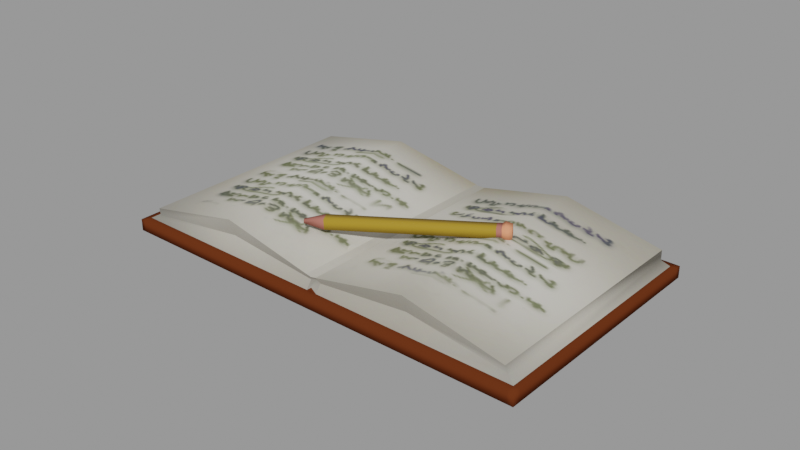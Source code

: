# Source: Book_with_Pencil.blend  (saved by Blender 3.2.14; exported with 4.5.12 LTS)
import bpy
from mathutils import Matrix  # noqa: F401  (used for matrix-valued properties, if any)

bpy.ops.wm.read_factory_settings(use_empty=True)
scene = bpy.context.scene
scene.name = 'blend_export'

# ---- images (referenced by path relative to the original .blend; pixels are not part of the script)
import os
ASSET_DIR = os.environ.get("B2B_ASSET_DIR", "")  # directory of the original .blend (textures are referenced by path, not embedded)
HERE = os.path.dirname(os.path.abspath(__file__))  # packed textures are extracted next to this script under _unpacked/

def load_image(name, relpath, width, height, colorspace="sRGB"):
    """Load a texture the original file referenced (path relative to the .blend, or extracted next to this script)."""
    p = next((c for c in (os.path.join(HERE, relpath), os.path.join(ASSET_DIR, relpath)) if relpath and os.path.exists(c)), "")
    if p:
        img = bpy.data.images.load(p, check_existing=True)
        img.name = name
    else:  # same state as the original file: an image datablock whose file is absent (Cycles renders it pink)
        img = bpy.data.images.new(name, width, height)
        img.source = "FILE"
        img.filepath = "//" + (relpath or name)
    img.colorspace_settings.name = colorspace
    return img
img_book_png = load_image('book.png', '_unpacked/book.7d3cba93.png', 512, 512, 'sRGB')
img_fabric_png = load_image('fabric.png', '_unpacked/fabric.95071260.png', 512, 512, 'sRGB')

# ---- materials (node trees are filled in below, after node groups)
mat_book_cover = bpy.data.materials.new('Book Cover')
mat_book_cover.use_transparent_shadow = False
mat_book_page_33 = bpy.data.materials.new('Book Page 33')
mat_book_page_33.use_transparent_shadow = False
mat_pencil = bpy.data.materials.new('Pencil')
mat_pencil.use_transparent_shadow = False
mat_eraser = bpy.data.materials.new('Eraser')
mat_eraser.use_transparent_shadow = False
mat_pencil_2 = bpy.data.materials.new('Pencil 2')
mat_pencil_2.use_transparent_shadow = False
mat_pot = bpy.data.materials.new('Pot')
mat_pot.use_transparent_shadow = False

# ---- material node trees
mat_book_cover.use_nodes = True; mat_book_cover.node_tree.nodes.clear()
_N = mat_book_cover.node_tree.nodes; _L = mat_book_cover.node_tree.links
n0 = _N.new('ShaderNodeBsdfPrincipled'); n0.name = 'Principled BSDF'; n0.location = (10, 300)
n0.distribution = 'GGX'
n0.subsurface_method = 'RANDOM_WALK_SKIN'
n0.inputs[2].default_value = 0.7149
n0.inputs[3].default_value = 1.45
n0.inputs[13].default_value = 0.0
n0.inputs[27].default_value = (0.0, 0.0, 0.0, 1.0)
n0.inputs[28].default_value = 1.0
n1 = _N.new('ShaderNodeOutputMaterial'); n1.name = 'Material Output'; n1.location = (300, 300)
n2 = _N.new('ShaderNodeTexImage'); n2.name = 'Image Texture'; n2.location = (-408, 277)
n2.image = img_book_png
_L.new(n0.outputs[0], n1.inputs[0])
_L.new(n2.outputs[0], n0.inputs[0])
n1.is_active_output = True
mat_book_page_33.use_nodes = True; mat_book_page_33.node_tree.nodes.clear()
_N = mat_book_page_33.node_tree.nodes; _L = mat_book_page_33.node_tree.links
n0 = _N.new('ShaderNodeBsdfPrincipled'); n0.name = 'Principled BSDF'; n0.location = (10, 300)
n0.distribution = 'GGX'
n0.subsurface_method = 'RANDOM_WALK_SKIN'
n0.inputs[3].default_value = 1.45
n0.inputs[13].default_value = 0.0
n0.inputs[27].default_value = (0.0, 0.0, 0.0, 1.0)
n0.inputs[28].default_value = 1.0
n1 = _N.new('ShaderNodeOutputMaterial'); n1.name = 'Material Output'; n1.location = (300, 300)
n2 = _N.new('ShaderNodeRGB'); n2.name = 'RGB'; n2.location = (-296, 215)
n2.outputs[0].default_value = (0.1127, 0.02734, 0.008087, 1.0)
_L.new(n0.outputs[0], n1.inputs[0])
_L.new(n2.outputs[0], n0.inputs[0])
n1.is_active_output = True
mat_pencil.use_nodes = True; mat_pencil.node_tree.nodes.clear()
_N = mat_pencil.node_tree.nodes; _L = mat_pencil.node_tree.links
n0 = _N.new('ShaderNodeBsdfPrincipled'); n0.name = 'Principled BSDF'; n0.location = (10, 300)
n0.distribution = 'GGX'
n0.subsurface_method = 'RANDOM_WALK_SKIN'
n0.inputs[0].default_value = (0.3424, 0.2093, 0.02293, 1.0)
n0.inputs[3].default_value = 1.45
n0.inputs[13].default_value = 0.06612
n0.inputs[27].default_value = (0.0, 0.0, 0.0, 1.0)
n0.inputs[28].default_value = 1.0
n1 = _N.new('ShaderNodeOutputMaterial'); n1.name = 'Material Output'; n1.location = (300, 300)
_L.new(n0.outputs[0], n1.inputs[0])
n1.is_active_output = True
mat_eraser.use_nodes = True; mat_eraser.node_tree.nodes.clear()
_N = mat_eraser.node_tree.nodes; _L = mat_eraser.node_tree.links
n0 = _N.new('ShaderNodeBsdfPrincipled'); n0.name = 'Principled BSDF'; n0.location = (10, 300)
n0.distribution = 'GGX'
n0.subsurface_method = 'RANDOM_WALK_SKIN'
n0.inputs[0].default_value = (0.8, 0.2797, 0.1509, 1.0)
n0.inputs[3].default_value = 1.45
n0.inputs[13].default_value = 0.0
n0.inputs[27].default_value = (0.0, 0.0, 0.0, 1.0)
n0.inputs[28].default_value = 1.0
n1 = _N.new('ShaderNodeOutputMaterial'); n1.name = 'Material Output'; n1.location = (300, 300)
_L.new(n0.outputs[0], n1.inputs[0])
n1.is_active_output = True
mat_pencil_2.use_nodes = True; mat_pencil_2.node_tree.nodes.clear()
_N = mat_pencil_2.node_tree.nodes; _L = mat_pencil_2.node_tree.links
n0 = _N.new('ShaderNodeBsdfPrincipled'); n0.name = 'Principled BSDF'; n0.location = (10, 300)
n0.distribution = 'GGX'
n0.subsurface_method = 'RANDOM_WALK_SKIN'
n0.inputs[0].default_value = (0.402, 0.1419, 0.1128, 1.0)
n0.inputs[3].default_value = 1.45
n0.inputs[13].default_value = 0.0
n0.inputs[27].default_value = (0.0, 0.0, 0.0, 1.0)
n0.inputs[28].default_value = 1.0
n1 = _N.new('ShaderNodeOutputMaterial'); n1.name = 'Material Output'; n1.location = (300, 300)
_L.new(n0.outputs[0], n1.inputs[0])
n1.is_active_output = True
mat_pot.use_nodes = True; mat_pot.node_tree.nodes.clear()
_N = mat_pot.node_tree.nodes; _L = mat_pot.node_tree.links
n0 = _N.new('ShaderNodeBsdfPrincipled'); n0.name = 'Principled BSDF'; n0.location = (10, 300)
n0.distribution = 'GGX'
n0.subsurface_method = 'RANDOM_WALK_SKIN'
n0.inputs[2].default_value = 1.0
n0.inputs[3].default_value = 1.45
n0.inputs[13].default_value = 0.0
n0.inputs[27].default_value = (0.0, 0.0, 0.0, 1.0)
n0.inputs[28].default_value = 1.0
n1 = _N.new('ShaderNodeOutputMaterial'); n1.name = 'Material Output'; n1.location = (300, 300)
n2 = _N.new('ShaderNodeTexImage'); n2.name = 'Image Texture'; n2.location = (-253, 272)
n2.image = img_fabric_png
_L.new(n0.outputs[0], n1.inputs[0])
_L.new(n2.outputs[0], n0.inputs[0])
n1.is_active_output = True

# ---- meshes
me_plane_046 = bpy.data.meshes.new('Plane.046')
me_plane_046.from_pydata([(-0.7492, -0.5139, -0.02958), (0.7478, -0.3227, -0.02958), (-0.8565, 0.3259, -0.02958), (0.6406, 0.5171, -0.02958), (-0.8056, 0.3191, 0.0222), (-0.7, -0.5076, 0.0222), (0.7187, -0.3264, 0.0222), (0.6127, 0.5036, 0.0222), (0.009351, -0.417, -0.02958), (-0.09789, 0.4228, -0.02958), (0.009351, -0.417, 0.0222), (-0.09597, 0.4077, 0.02833), (-0.8565, 0.3259, -0.07159), (-0.7492, -0.5139, -0.07159), (0.009351, -0.417, -0.07159), (0.7478, -0.3227, -0.07159), (0.6406, 0.5171, -0.07159), (-0.09789, 0.4228, -0.07159), (-0.4526, 0.3775, -0.02958), (-0.4509, 0.3644, 0.09746), (-0.3453, -0.4623, -0.02958), (-0.3453, -0.4623, 0.09746), (-0.4526, 0.3775, -0.07159), (-0.3453, -0.4623, -0.07159), (0.364, -0.3717, -0.02958), (0.364, -0.3717, 0.09746), (0.2568, 0.4681, -0.02958), (0.2581, 0.4583, 0.09746), (0.364, -0.3717, -0.07159), (0.2568, 0.4681, -0.07159), (-0.8739, 0.3237, -0.02958), (-0.7666, -0.5161, -0.02958), (-0.8739, 0.3237, -0.07159), (-0.7666, -0.5161, -0.07159), (0.77, -0.3199, -0.02958), (0.6627, 0.5199, -0.02958), (0.77, -0.3199, -0.07159), (0.6627, 0.5199, -0.07159), (0.3678, -0.4009, -0.02958), (0.7516, -0.3519, -0.02958), (-0.3416, -0.4915, -0.02958), (0.01308, -0.4462, -0.02958), (0.3678, -0.4009, -0.07159), (0.7516, -0.3519, -0.07159), (-0.3416, -0.4915, -0.07159), (0.01308, -0.4462, -0.07159), (-0.7455, -0.5431, -0.02958), (-0.7455, -0.5431, -0.07159), (-0.7629, -0.5453, -0.02958), (-0.7629, -0.5453, -0.07159), (0.7737, -0.3491, -0.07159), (0.7737, -0.3491, -0.02958), (-0.4554, 0.3991, -0.02958), (-0.8592, 0.3476, -0.02958), (0.254, 0.4897, -0.02958), (-0.1007, 0.4444, -0.02958), (-0.1007, 0.4444, -0.07159), (-0.4554, 0.3991, -0.07159), (-0.8592, 0.3476, -0.07159), (0.254, 0.4897, -0.07159), (0.6378, 0.5387, -0.02958), (0.6378, 0.5387, -0.07159), (-0.8766, 0.3453, -0.07159), (-0.8766, 0.3453, -0.02958), (0.66, 0.5416, -0.02958), (0.66, 0.5416, -0.07159), (-0.00976, -0.4194, -0.02958), (-0.00976, -0.4194, 0.02626), (-0.00976, -0.4194, -0.07159), (-0.117, 0.4203, -0.02958), (-0.1167, 0.418, 0.02319), (-0.117, 0.4203, -0.07159), (-0.00603, -0.4486, -0.02958), (-0.00603, -0.4486, -0.07159), (-0.1198, 0.442, -0.02958), (-0.1198, 0.442, -0.07159), (-0.07815, 0.4253, -0.02958), (-0.07743, 0.4197, 0.02333), (-0.07815, 0.4253, -0.07159), (0.02909, -0.4145, -0.02958), (0.02909, -0.4145, 0.02639), (0.02909, -0.4145, -0.07159), (0.03282, -0.4437, -0.02958), (0.03282, -0.4437, -0.07159), (-0.08092, 0.447, -0.02958), (-0.08092, 0.447, -0.07159), (-0.09789, 0.4228, -0.01071), (0.009351, -0.417, -0.01426), (-0.8201, 0.3165, -0.01335), (0.6158, 0.4998, -0.01057), (0.7195, -0.3122, -0.01057), (-0.7164, -0.4956, -0.01335), (0.006849, -0.3974, 0.003971), (-0.09539, 0.4032, 0.005745), (-0.3478, -0.4427, 0.03394), (-0.4501, 0.3579, 0.03394), (0.2593, 0.4485, 0.03394), (0.3615, -0.3521, 0.03394), (-0.1145, 0.4007, -0.001661), (-0.01226, -0.3998, -0.001661), (0.02659, -0.3949, -0.001595), (-0.07565, 0.4057, -0.001595), (-0.1268, -0.2552, 0.07319), (0.3393, 0.1055, 0.09365), (-0.1268, -0.2572, 0.1088), (0.3393, 0.1036, 0.1281), (-0.1506, -0.2245, 0.07492), (0.3162, 0.1353, 0.09532), (-0.1506, -0.2265, 0.1105), (0.3162, 0.1333, 0.1298), (0.3146, 0.08574, 0.09202), (0.3147, 0.08376, 0.1276), (0.2909, 0.1145, 0.1293), (0.2908, 0.1165, 0.09374), (0.3254, 0.08863, 0.08897), (0.3255, 0.08619, 0.1328), (0.2962, 0.124, 0.1349), (0.2962, 0.1265, 0.09109), (0.309, 0.07921, 0.1299), (0.2852, 0.1101, 0.1291), (0.2851, 0.1121, 0.0935), (0.3089, 0.08148, 0.08917), (-0.1949, -0.2782, 0.08502), (-0.1876, -0.2877, 0.08449), (-0.1876, -0.2883, 0.09549), (-0.1949, -0.2788, 0.09602), (0.301, 0.07319, 0.127), (0.2772, 0.1039, 0.1287), (0.2772, 0.1059, 0.09316), (0.301, 0.07517, 0.09143)], [], [(79, 8, 41, 82), (25, 6, 7, 27), (95, 88, 4, 19), (97, 90, 6, 25), (90, 89, 7, 6), (88, 91, 5, 4), (99, 92, 10, 67), (101, 93, 11, 77), (67, 10, 11, 70), (26, 3, 60, 54), (28, 29, 16, 15), (68, 71, 17, 14), (36, 34, 51, 50), (30, 2, 53, 63), (3, 1, 34, 35), (0, 2, 30, 31), (13, 12, 22, 23), (22, 12, 58, 57), (5, 21, 19, 4), (91, 94, 21, 5), (98, 95, 19, 70), (28, 15, 43, 42), (35, 37, 65, 64), (66, 20, 40, 72), (81, 78, 29, 28), (89, 96, 27, 7), (100, 97, 25, 80), (80, 25, 27, 77), (31, 30, 32, 33), (12, 13, 33, 32), (71, 22, 57, 75), (20, 0, 46, 40), (35, 34, 36, 37), (15, 16, 37, 36), (32, 30, 63, 62), (15, 36, 50, 43), (40, 46, 47, 44), (82, 41, 45, 83), (72, 40, 44, 73), (39, 38, 42, 43), (47, 46, 48, 49), (39, 43, 50, 51), (31, 33, 49, 48), (13, 23, 44, 47), (1, 24, 38, 39), (34, 1, 39, 51), (68, 14, 45, 73), (0, 31, 48, 46), (33, 13, 47, 49), (81, 28, 42, 83), (74, 55, 56, 75), (54, 60, 61, 59), (53, 52, 57, 58), (84, 54, 59, 85), (53, 58, 62, 63), (61, 60, 64, 65), (69, 9, 55, 74), (3, 35, 64, 60), (78, 17, 56, 85), (2, 18, 52, 53), (37, 16, 61, 65), (12, 32, 62, 58), (16, 29, 59, 61), (76, 26, 54, 84), (18, 69, 74, 52), (52, 74, 75, 57), (23, 68, 73, 44), (41, 72, 73, 45), (17, 71, 75, 56), (8, 66, 72, 41), (9, 69, 86), (23, 22, 71, 68), (21, 67, 70, 19), (94, 99, 67, 21), (9, 76, 84, 55), (29, 78, 85, 59), (55, 84, 85, 56), (14, 81, 83, 45), (38, 82, 83, 42), (10, 80, 77, 11), (8, 79, 87), (14, 17, 78, 81), (96, 101, 77, 27), (24, 79, 82, 38), (86, 76, 9), (93, 98, 70, 11), (87, 66, 8), (92, 100, 80, 10), (87, 79, 100, 92), (86, 69, 98, 93), (26, 76, 101, 96), (20, 66, 99, 94), (79, 24, 97, 100), (3, 26, 96, 89), (69, 18, 95, 98), (0, 20, 94, 91), (76, 86, 93, 101), (66, 87, 92, 99), (2, 0, 91, 88), (1, 3, 89, 90), (24, 1, 90, 97), (18, 2, 88, 95), (116, 109, 105, 115), (115, 105, 103, 114), (102, 106, 122, 123), (109, 107, 103, 105), (114, 103, 107, 117), (121, 110, 113, 120), (118, 111, 110, 121), (119, 112, 111, 118), (110, 114, 117, 113), (111, 115, 114, 110), (112, 116, 115, 111), (127, 119, 118, 126), (126, 118, 121, 129), (129, 121, 120, 128), (122, 125, 124, 123), (106, 108, 125, 122), (108, 104, 124, 125), (104, 102, 123, 124), (107, 109, 116, 117), (112, 113, 117, 116), (119, 120, 113, 112), (128, 120, 119, 127), (106, 128, 127, 108), (102, 129, 128, 106), (104, 126, 129, 102), (108, 127, 126, 104)])
me_plane_046.polygons.foreach_set('use_smooth', [True] * 128)
me_plane_046.polygons.foreach_set('material_index', [1, 0, 0, 0, 0, 0, 0, 0, 0, 1, 1, 1, 1, 1, 1, 1, 1, 1, 0, 0, 0, 1, 1, 1, 1, 0, 0, 0, 1, 1, 1, 1, 1, 1, 1, 1, 1, 1, 1, 1, 1, 1, 1, 1, 1, 1, 1, 1, 1, 1, 1, 1, 1, 1, 1, 1, 1, 1, 1, 1, 1, 1, 1, 1, 1, 1, 1, 1, 1, 1, 1, 1, 0, 0, 1, 1, 1, 1, 1, 0, 1, 1, 0, 1, 1, 0, 1, 0, 0, 0, 0, 0, 0, 0, 0, 0, 0, 0, 0, 0, 0, 0, 3, 3, 4, 3, 3, 4, 4, 4, 3, 3, 3, 4, 4, 4, 4, 4, 4, 4, 3, 3, 4, 4, 2, 2, 2, 2])
_k = set([(0, 2), (0, 20), (1, 3), (1, 24), (2, 18), (3, 26), (4, 5), (4, 19), (5, 21), (6, 7), (6, 25), (7, 27), (8, 66), (8, 79), (9, 69), (9, 76), (10, 11), (10, 67), (10, 80), (11, 70), (11, 77), (18, 69), (19, 70), (20, 66), (21, 67), (24, 79), (25, 80), (26, 76), (27, 77), (66, 72), (66, 99), (67, 70), (67, 99), (68, 71), (68, 73), (69, 74), (69, 98), (70, 98), (71, 75), (72, 73), (74, 75), (76, 84), (76, 101), (77, 80), (77, 101), (78, 81), (78, 85), (79, 82), (79, 100), (80, 100), (81, 83), (82, 83), (84, 85), (88, 95), (89, 96), (90, 97), (91, 94), (94, 99), (95, 98), (96, 101), (97, 100), (118, 121)])
me_plane_046.attributes.new('sharp_edge', 'BOOLEAN', 'EDGE').data.foreach_set('value', [ (min(e.vertices), max(e.vertices)) in _k for e in me_plane_046.edges])
_uv = me_plane_046.uv_layers.new(name='UVMap')
_uv.uv.foreach_set('vector', [0.5139, 0.0, 0.5, 0.0, 0.5, 0.0, 0.5139, 0.0, 0.6167, 0.4363, 0.7887, 0.4394, 0.7816, 0.9658, 0.6096, 0.9627, 0.289, 0.4344, 0.07319, 0.4131, 0.08719, 0.4277, 0.289, 0.4702, 0.689, 0.4242, 0.8943, 0.4035, 0.8862, 0.4178, 0.689, 0.4593, 0.09124, 0.4131, 0.5691, 0.4131, 0.5691, 0.4277, 0.09124, 0.4277, 0.5691, 0.4131, 0.09124, 0.4131, 0.09124, 0.4277, 0.5691, 0.4277, 0.1163, 0.469, 0.1219, 0.4496, 0.1403, 0.4495, 0.1444, 0.4688, 0.08498, 0.4198, 0.09245, 0.4398, 0.109, 0.4397, 0.1131, 0.4197, 0.2268, 0.5078, 0.2267, 0.4884, 0.8967, 0.4849, 0.8968, 0.5043, 0.75, 1.0, 1.0, 1.0, 1.0, 1.0, 0.75, 1.0, 0.75, 0.0, 0.75, 0.2754, 1.0, 0.2754, 1.0, 0.0, 0.4865, 0.0, 0.4865, 0.2754, 0.5, 0.2754, 0.5, 0.0, 1.0, 0.0, 1.0, 0.0, 1.0, 0.0, 1.0, 0.0, 0.0, 1.0, 0.0, 1.0, 0.0, 1.0, 0.0, 1.0, 1.0, 1.0, 1.0, 0.0, 1.0, 0.0, 1.0, 1.0, 0.0, 0.0, 0.0, 1.0, 0.0, 1.0, 0.0, 0.0, 0.0, 0.0, 0.0, 0.2754, 0.25, 0.2754, 0.25, 0.0, 0.25, 1.0, 0.0, 1.0, 0.0, 1.0, 0.25, 1.0, 0.04854, 0.4682, 0.23, 0.4682, 0.23, 0.9534, 0.04854, 0.9534, 0.08377, 0.4035, 0.2946, 0.4242, 0.2946, 0.4593, 0.09745, 0.4178, 0.48, 0.4143, 0.289, 0.4344, 0.289, 0.4702, 0.48, 0.43, 0.75, 0.0, 1.0, 0.0, 1.0, 0.0, 0.75, 0.0, 1.0, 1.0, 1.0, 1.0, 1.0, 1.0, 1.0, 1.0, 0.4865, 0.0, 0.25, 0.0, 0.25, 0.0, 0.4865, 0.0, 0.5139, 0.0, 0.5139, 0.2754, 0.75, 0.2754, 0.75, 0.0, 0.9029, 0.4131, 0.6927, 0.4344, 0.6927, 0.4702, 0.8946, 0.4277, 0.5028, 0.4046, 0.689, 0.4242, 0.689, 0.4593, 0.5028, 0.4201, 0.4156, 0.4334, 0.6167, 0.4363, 0.6096, 0.9627, 0.4085, 0.9598, 0.0, 0.0, 0.0, 1.0, 0.0, 1.0, 0.0, 0.0, 0.0, 1.0, 0.0, 0.0, 0.0, 0.0, 0.0, 1.0, 0.4865, 1.0, 0.25, 1.0, 0.25, 1.0, 0.4865, 1.0, 0.25, 0.0, 0.0, 0.0, 0.0, 0.0, 0.25, 0.0, 1.0, 1.0, 1.0, 0.0, 1.0, 0.0, 1.0, 1.0, 1.0, 0.0, 1.0, 1.0, 1.0, 1.0, 1.0, 0.0, 0.0, 1.0, 0.0, 1.0, 0.0, 1.0, 0.0, 1.0, 1.0, 0.0, 1.0, 0.0, 1.0, 0.0, 1.0, 0.0, 0.25, 0.0, 0.0, 0.0, 0.0, 0.0, 0.25, 0.0, 0.5139, 0.0, 0.5, 0.0, 0.5, 0.0, 0.5139, 0.0, 0.4865, 0.0, 0.25, 0.0, 0.25, 0.0, 0.4865, 0.0, 1.0, 0.0, 0.75, 0.0, 0.75, 0.0, 1.0, 0.0, 0.0, 0.0, 0.0, 0.0, 0.0, 0.0, 0.0, 0.0, 1.0, 0.0, 1.0, 0.0, 1.0, 0.0, 1.0, 0.0, 0.0, 0.0, 0.0, 0.0, 0.0, 0.0, 0.0, 0.0, 0.0, 0.0, 0.25, 0.0, 0.25, 0.0, 0.0, 0.0, 1.0, 0.0, 0.75, 0.0, 0.75, 0.0, 1.0, 0.0, 1.0, 0.0, 1.0, 0.0, 1.0, 0.0, 1.0, 0.0, 0.4865, 0.0, 0.5, 0.0, 0.5, 0.0, 0.4865, 0.0, 0.0, 0.0, 0.0, 0.0, 0.0, 0.0, 0.0, 0.0, 0.0, 0.0, 0.0, 0.0, 0.0, 0.0, 0.0, 0.0, 0.5139, 0.0, 0.75, 0.0, 0.75, 0.0, 0.5139, 0.0, 0.4865, 1.0, 0.5, 1.0, 0.5, 1.0, 0.4865, 1.0, 0.75, 1.0, 1.0, 1.0, 1.0, 1.0, 0.75, 1.0, 0.0, 1.0, 0.25, 1.0, 0.25, 1.0, 0.0, 1.0, 0.5139, 1.0, 0.75, 1.0, 0.75, 1.0, 0.5139, 1.0, 0.0, 1.0, 0.0, 1.0, 0.0, 1.0, 0.0, 1.0, 1.0, 1.0, 1.0, 1.0, 1.0, 1.0, 1.0, 1.0, 0.4865, 1.0, 0.5, 1.0, 0.5, 1.0, 0.4865, 1.0, 1.0, 1.0, 1.0, 1.0, 1.0, 1.0, 1.0, 1.0, 0.5139, 1.0, 0.5, 1.0, 0.5, 1.0, 0.5139, 1.0, 0.0, 1.0, 0.25, 1.0, 0.25, 1.0, 0.0, 1.0, 1.0, 1.0, 1.0, 1.0, 1.0, 1.0, 1.0, 1.0, 0.0, 1.0, 0.0, 1.0, 0.0, 1.0, 0.0, 1.0, 1.0, 1.0, 0.75, 1.0, 0.75, 1.0, 1.0, 1.0, 0.5139, 1.0, 0.75, 1.0, 0.75, 1.0, 0.5139, 1.0, 0.25, 1.0, 0.4865, 1.0, 0.4865, 1.0, 0.25, 1.0, 0.25, 1.0, 0.4865, 1.0, 0.4865, 1.0, 0.25, 1.0, 0.25, 0.0, 0.4865, 0.0, 0.4865, 0.0, 0.25, 0.0, 0.5, 0.0, 0.4865, 0.0, 0.4865, 0.0, 0.5, 0.0, 0.5, 1.0, 0.4865, 1.0, 0.4865, 1.0, 0.5, 1.0, 0.5, 0.0, 0.4865, 0.0, 0.4865, 0.0, 0.5, 0.0, 0.5, 1.0, 0.4865, 1.0, 0.5, 1.0, 0.25, 0.0, 0.25, 0.2754, 0.4865, 0.2754, 0.4865, 0.0, 0.23, 0.4682, 0.4134, 0.4683, 0.4134, 0.9534, 0.23, 0.9534, 0.2946, 0.4242, 0.4812, 0.4046, 0.4812, 0.42, 0.2946, 0.4593, 0.5, 1.0, 0.5139, 1.0, 0.5139, 1.0, 0.5, 1.0, 0.75, 1.0, 0.5139, 1.0, 0.5139, 1.0, 0.75, 1.0, 0.5, 1.0, 0.5139, 1.0, 0.5139, 1.0, 0.5, 1.0, 0.5, 0.0, 0.5139, 0.0, 0.5139, 0.0, 0.5, 0.0, 0.75, 0.0, 0.5139, 0.0, 0.5139, 0.0, 0.75, 0.0, 0.2267, 0.4884, 0.2266, 0.4684, 0.8966, 0.4648, 0.8967, 0.4849, 0.5, 0.0, 0.5139, 0.0, 0.5, 0.0, 0.5, 0.0, 0.5, 0.2754, 0.5139, 0.2754, 0.5139, 0.0, 0.6927, 0.4344, 0.5021, 0.4143, 0.5021, 0.4301, 0.6927, 0.4702, 0.75, 0.0, 0.5139, 0.0, 0.5139, 0.0, 0.75, 0.0, 0.5, 1.0, 0.5139, 1.0, 0.5, 1.0, 0.09245, 0.4398, 0.08508, 0.4592, 0.1132, 0.4591, 0.109, 0.4397, 0.5, 0.0, 0.4865, 0.0, 0.5, 0.0, 0.1219, 0.4496, 0.1162, 0.4296, 0.1444, 0.4294, 0.1403, 0.4495, 0.1036, 0.4496, 0.08808, 0.4297, 0.1162, 0.4296, 0.1219, 0.4496, 0.0759, 0.4399, 0.05699, 0.4593, 0.08508, 0.4592, 0.09245, 0.4398, 0.6927, 0.3985, 0.5021, 0.3985, 0.5021, 0.4143, 0.6927, 0.4344, 0.2946, 0.3892, 0.4812, 0.3892, 0.4812, 0.4046, 0.2946, 0.4242, 0.5028, 0.3892, 0.689, 0.3892, 0.689, 0.4242, 0.5028, 0.4046, 0.9111, 0.3985, 0.6927, 0.3985, 0.6927, 0.4344, 0.9029, 0.4131, 0.48, 0.3985, 0.289, 0.3985, 0.289, 0.4344, 0.48, 0.4143, 0.0701, 0.3892, 0.2946, 0.3892, 0.2946, 0.4242, 0.08377, 0.4035, 0.05683, 0.4199, 0.0759, 0.4399, 0.09245, 0.4398, 0.08498, 0.4198, 0.08824, 0.4691, 0.1036, 0.4496, 0.1219, 0.4496, 0.1163, 0.469, 0.5691, 0.3985, 0.09124, 0.3985, 0.09124, 0.4131, 0.5691, 0.4131, 0.09124, 0.3985, 0.5691, 0.3985, 0.5691, 0.4131, 0.09124, 0.4131, 0.689, 0.3892, 0.9024, 0.3892, 0.8943, 0.4035, 0.689, 0.4242, 0.289, 0.3985, 0.05919, 0.3985, 0.07319, 0.4131, 0.289, 0.4344, 0.6138, 0.7357, 0.625, 0.7357, 0.625, 0.75, 0.6138, 0.75, 0.6138, 0.75, 0.625, 0.75, 0.625, 1.0, 0.6138, 1.0, 0.375, 0.0, 0.375, 0.01434, 0.375, 0.01434, 0.375, 0.0, 0.625, 0.7357, 0.875, 0.7357, 0.875, 0.75, 0.625, 0.75, 0.6138, 0.0, 0.625, 0.0, 0.625, 0.01434, 0.6138, 0.01434, 0.6085, 0.0, 0.6116, 0.0, 0.6116, 0.01434, 0.6085, 0.01434, 0.6085, 0.75, 0.6116, 0.75, 0.6116, 1.0, 0.6085, 1.0, 0.6085, 0.7357, 0.6116, 0.7357, 0.6116, 0.75, 0.6085, 0.75, 0.6116, 0.0, 0.6138, 0.0, 0.6138, 0.01434, 0.6116, 0.01434, 0.6116, 0.75, 0.6138, 0.75, 0.6138, 1.0, 0.6116, 1.0, 0.6116, 0.7357, 0.6138, 0.7357, 0.6138, 0.75, 0.6116, 0.75, 0.6043, 0.7357, 0.6085, 0.7357, 0.6085, 0.75, 0.6043, 0.75, 0.6043, 0.75, 0.6085, 0.75, 0.6085, 1.0, 0.6043, 1.0, 0.6043, 0.0, 0.6085, 0.0, 0.6085, 0.01434, 0.6043, 0.01434, 0.125, 0.7357, 0.375, 0.7357, 0.375, 0.75, 0.125, 0.75, 0.0, 0.0, 0.0, 0.0, 0.0, 0.0, 0.0, 0.0, 0.375, 0.7357, 0.375, 0.75, 0.375, 0.75, 0.375, 0.7357, 0.375, 0.75, 0.375, 1.0, 0.375, 1.0, 0.375, 0.75, 0.625, 0.01434, 0.625, 0.7357, 0.6138, 0.7357, 0.6138, 0.01434, 0.6116, 0.7357, 0.6116, 0.01434, 0.6138, 0.01434, 0.6138, 0.7357, 0.6085, 0.7357, 0.6085, 0.01434, 0.6116, 0.01434, 0.6116, 0.7357, 0.6043, 0.01434, 0.6085, 0.01434, 0.6085, 0.7357, 0.6043, 0.7357, 0.375, 0.01434, 0.6043, 0.01434, 0.6043, 0.7357, 0.375, 0.7357, 0.375, 0.0, 0.6043, 0.0, 0.6043, 0.01434, 0.375, 0.01434, 0.375, 0.75, 0.6043, 0.75, 0.6043, 1.0, 0.375, 1.0, 0.375, 0.7357, 0.6043, 0.7357, 0.6043, 0.75, 0.375, 0.75])
me_plane_046.materials.append(mat_book_cover)
me_plane_046.materials.append(mat_book_page_33)
me_plane_046.materials.append(mat_pencil)
me_plane_046.materials.append(mat_eraser)
me_plane_046.materials.append(mat_pencil_2)
me_plane_046.materials.append(mat_pot)
me_plane_046.update()

# ---- objects
ob_book_with_pencil = bpy.data.objects.new('Book with Pencil', me_plane_046)

# ---- transforms, parenting, visibility, modifiers, constraints
ob_book_with_pencil.location = (2.98e-09, -1.02e-08, 0.06559)
ob_book_with_pencil.rotation_euler = (0.0, -0.0, -0.1411)
ob_book_with_pencil.scale = (1.239, 1.239, 1.239)

# ---- collection membership
scene.collection.objects.link(ob_book_with_pencil)

# ---- scene / render settings (as saved in the file)
scene.frame_start = 1; scene.frame_end = 250; scene.frame_set(1)
scene.render.engine = 'BLENDER_EEVEE_NEXT'
scene.render.image_settings.exr_codec = 'NONE'
scene.render.simplify_subdivision_render = 0
scene.render.simplify_child_particles_render = 0.0
scene.cycles.sampling_pattern = 'TABULATED_SOBOL'
scene.cycles.use_light_tree = False
scene.view_settings.view_transform = 'Filmic'
bpy.context.view_layer.update()

# ---- added for rendering (the .blend has no active camera and no usable light): camera, sun + grey world if the file has none
cam_auto = bpy.data.cameras.new('AutoCamera')
cam_auto.lens = 50.0
cam_auto.sensor_width = 36.0
cam_auto.clip_end = 1000.0
ob_auto_camera = bpy.data.objects.new('AutoCamera', cam_auto)
scene.collection.objects.link(ob_auto_camera)
ob_auto_camera.location = (2.48588, -3.0525, 2.14426)
ob_auto_camera.rotation_euler = (1.09748, -7.21219e-08, 0.694738)
scene.camera = ob_auto_camera
light_auto_sun = bpy.data.lights.new('AutoSun', 'SUN')
light_auto_sun.energy = 3.0
light_auto_sun.angle = 0.0523599
ob_auto_sun = bpy.data.objects.new('AutoSun', light_auto_sun)
scene.collection.objects.link(ob_auto_sun)
ob_auto_sun.rotation_euler = (0.872665, 0.174533, 0.523599)
if scene.world is None:
    world_auto = bpy.data.worlds.new('AutoWorld')
    world_auto.color = (0.3, 0.3, 0.3)
    scene.world = world_auto
bpy.context.view_layer.update()
